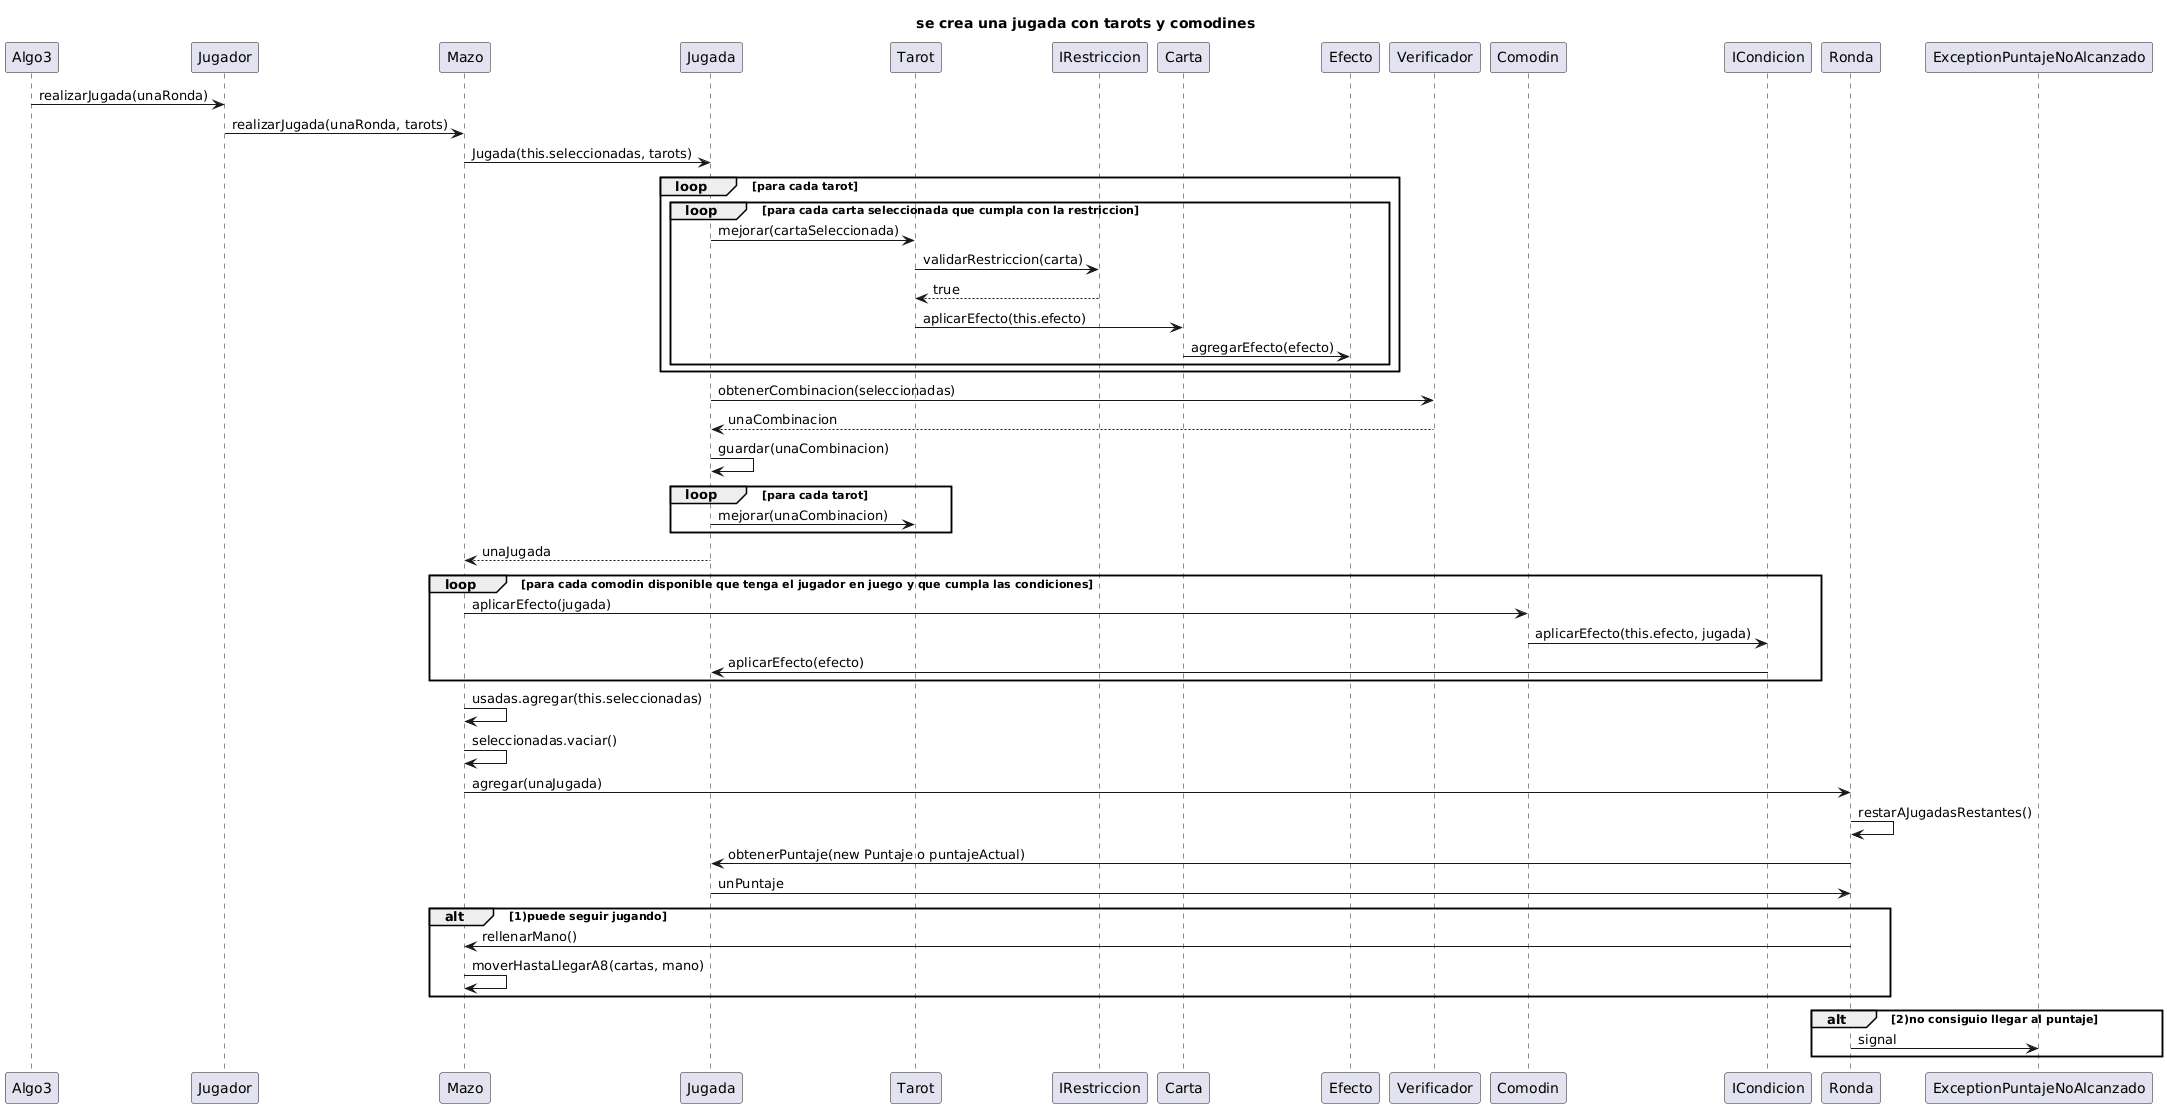

The diagram above was rendered by PlantUML. Its source (embedded in the PNG):
@startuml
title se crea una jugada con tarots y comodines

Algo3 -> Jugador: realizarJugada(unaRonda)
Jugador -> Mazo : realizarJugada(unaRonda, tarots) 
Mazo -> Jugada : Jugada(this.seleccionadas, tarots)
loop para cada tarot 
loop para cada carta seleccionada que cumpla con la restriccion
Jugada -> Tarot : mejorar(cartaSeleccionada)
Tarot -> IRestriccion : validarRestriccion(carta)
IRestriccion --> Tarot : true 
Tarot ->Carta : aplicarEfecto(this.efecto)
Carta -> Efecto : agregarEfecto(efecto)
end loop
end loop
Jugada -> Verificador : obtenerCombinacion(seleccionadas)
Verificador --> Jugada : unaCombinacion 
Jugada -> Jugada : guardar(unaCombinacion)
loop para cada tarot 
Jugada -> Tarot : mejorar(unaCombinacion)
end loop
Jugada --> Mazo : unaJugada 
loop para cada comodin disponible que tenga el jugador en juego y que cumpla las condiciones
Mazo -> Comodin : aplicarEfecto(jugada)
Comodin -> ICondicion : aplicarEfecto(this.efecto, jugada)
ICondicion -> Jugada : aplicarEfecto(efecto)
end loop

Mazo ->  Mazo: usadas.agregar(this.seleccionadas)
Mazo -> Mazo : seleccionadas.vaciar()
Mazo -> Ronda : agregar(unaJugada)
Ronda -> Ronda : restarAJugadasRestantes()
Ronda -> Jugada : obtenerPuntaje(new Puntaje o puntajeActual)
Jugada -> Ronda : unPuntaje
alt 1)puede seguir jugando

Ronda -> Mazo : rellenarMano()
Mazo -> Mazo : moverHastaLlegarA8(cartas, mano)
end alt
alt 2)no consiguio llegar al puntaje 
Ronda -> ExceptionPuntajeNoAlcanzado : signal

end alt
@enduml